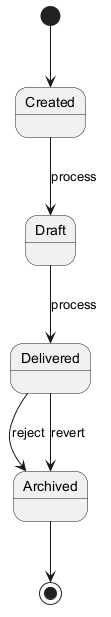

The diagram above was rendered by PlantUML. Its source (embedded in the PNG):
@startuml
skinparam backgroundColor #FFFFFF
skinparam classBackgroundColor #F1F8E9
skinparam classBorderColor #33691E
[*] --> Created
Created --> Draft : process
Draft --> Delivered : process
Delivered --> Archived : reject
Delivered --> Archived : revert
Archived --> [*]
@enduml